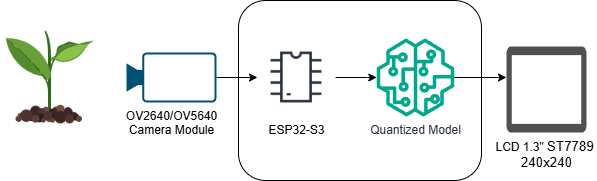

The diagram above was exported from draw.io. Its source (the exported page's mxGraphModel, read from the mxfile embedded in the PNG):
<mxGraphModel dx="1434" dy="746" grid="0" gridSize="10" guides="1" tooltips="1" connect="1" arrows="1" fold="1" page="1" pageScale="1" pageWidth="827" pageHeight="1169" math="0" shadow="0">
  <root>
    <mxCell id="0" />
    <mxCell id="1" parent="0" />
    <mxCell id="qlyWMmCIelh2VMHk5w4o-4" value="" style="rounded=1;whiteSpace=wrap;html=1;" parent="1" vertex="1">
      <mxGeometry x="292" y="217" width="243" height="180" as="geometry" />
    </mxCell>
    <mxCell id="1YHH_OALCCNET_vmQfo_-4" value="" style="shape=image;html=1;verticalAlign=top;verticalLabelPosition=bottom;labelBackgroundColor=#ffffff;imageAspect=0;aspect=fixed;image=https://cdn1.iconfinder.com/data/icons/icons-for-a-site-1/64/advantage_eco_friendly-128.png" parent="1" vertex="1">
      <mxGeometry x="54" y="244.5" width="99" height="99" as="geometry" />
    </mxCell>
    <mxCell id="1YHH_OALCCNET_vmQfo_-8" style="edgeStyle=orthogonalEdgeStyle;rounded=0;orthogonalLoop=1;jettySize=auto;html=1;entryX=0;entryY=0.5;entryDx=0;entryDy=0;" parent="1" source="1YHH_OALCCNET_vmQfo_-5" target="qlyWMmCIelh2VMHk5w4o-1" edge="1">
      <mxGeometry relative="1" as="geometry">
        <mxPoint x="310" y="294" as="targetPoint" />
      </mxGeometry>
    </mxCell>
    <mxCell id="1YHH_OALCCNET_vmQfo_-5" value="OV2640/OV5640&lt;div&gt;Camera&amp;nbsp;&lt;span style=&quot;background-color: transparent; color: light-dark(rgb(0, 0, 0), rgb(255, 255, 255));&quot;&gt;Module&lt;/span&gt;&lt;/div&gt;" style="points=[[0,0.5,0],[0.19,0.02,0],[0.59,0,0],[0.985,0.02,0],[1,0.5,0],[0.985,0.98,0],[0.59,1,0],[0.19,0.98,0]];verticalLabelPosition=bottom;sketch=0;html=1;verticalAlign=top;aspect=fixed;align=center;pointerEvents=1;shape=mxgraph.cisco19.camera;fillColor=#005073;strokeColor=none;" parent="1" vertex="1">
      <mxGeometry x="180" y="269" width="90" height="50" as="geometry" />
    </mxCell>
    <mxCell id="1YHH_OALCCNET_vmQfo_-6" value="LCD 1.3&quot;&amp;nbsp;&lt;span style=&quot;font-size:10.0pt;font-family:&lt;br/&gt;&amp;quot;Times New Roman&amp;quot;,serif;mso-fareast-font-family:SimSun;mso-ansi-language:EN-US;&lt;br/&gt;mso-fareast-language:EN-US;mso-bidi-language:AR-SA&quot; lang=&quot;EN-US&quot;&gt;ST7789&amp;nbsp;&lt;/span&gt;&lt;div&gt;&lt;span style=&quot;font-size:10.0pt;font-family:&lt;br/&gt;&amp;quot;Times New Roman&amp;quot;,serif;mso-fareast-font-family:SimSun;mso-ansi-language:EN-US;&lt;br/&gt;mso-fareast-language:EN-US;mso-bidi-language:AR-SA&quot; lang=&quot;EN-US&quot;&gt;240x240&lt;/span&gt;&lt;/div&gt;" style="sketch=0;pointerEvents=1;shadow=0;dashed=0;html=1;strokeColor=none;fillColor=#505050;labelPosition=center;verticalLabelPosition=bottom;verticalAlign=top;outlineConnect=0;align=center;shape=stencil(tZXbboQgEIafxluCA4i9bGx71T6E3aVdUhc26B58+6LgKtjDlqSJMeEf+IdvZDAjVburDyIDXLcHseky8pABnGoj69fGymAjOyfS0g1VvRdOea7sG79oJTttXLDtjP4QZ7nt/CqpdsLIzkXPTmMccTYo5DHD91YfHlJttFJ2C1KrdtSeovibNuLd6KPaBoEpfKiHnKvAFN7r04B5cVsgfgeAey/MSpw59GmkWvgw+h8uSSZrpBttNo1uxa+zwvoBKsswGUe3JTsa55O7dTli3ugCTsF+SIJhn8d5ej+fFAim+vk1hCKWUEEclQ/nKUQ4xMkRhZDI1o6GUHZOyIRDHpxypOIvdJNJDMOKaWsTz7V5Z6CF1IdF6Oci8BAJ0B1JoOKrQ24/NSSRLTjgClsUERpFnIdohM2VhdWhJH9rh6iFGaKJbfVjD5PK6t/cj/ZelU3j7u0vDMalq5t3VN2fYxQ+AQ==);direction=west;" parent="1" vertex="1">
      <mxGeometry x="560" y="239" width="80" height="110" as="geometry" />
    </mxCell>
    <mxCell id="1YHH_OALCCNET_vmQfo_-11" style="edgeStyle=orthogonalEdgeStyle;rounded=0;orthogonalLoop=1;jettySize=auto;html=1;" parent="1" source="1YHH_OALCCNET_vmQfo_-9" target="1YHH_OALCCNET_vmQfo_-6" edge="1">
      <mxGeometry relative="1" as="geometry" />
    </mxCell>
    <mxCell id="1YHH_OALCCNET_vmQfo_-9" value="Quantized&amp;nbsp;&lt;span style=&quot;background-color: transparent; color: light-dark(rgb(35, 47, 62), rgb(189, 199, 212));&quot;&gt;Model&lt;/span&gt;" style="sketch=0;outlineConnect=0;fontColor=#232F3E;gradientColor=none;fillColor=#01A88D;strokeColor=none;dashed=0;verticalLabelPosition=bottom;verticalAlign=top;align=center;html=1;fontSize=12;fontStyle=0;aspect=fixed;pointerEvents=1;shape=mxgraph.aws4.sagemaker_model;" parent="1" vertex="1">
      <mxGeometry x="430" y="255" width="78" height="78" as="geometry" />
    </mxCell>
    <mxCell id="qlyWMmCIelh2VMHk5w4o-3" value="" style="edgeStyle=orthogonalEdgeStyle;rounded=0;orthogonalLoop=1;jettySize=auto;html=1;" parent="1" source="qlyWMmCIelh2VMHk5w4o-1" target="1YHH_OALCCNET_vmQfo_-9" edge="1">
      <mxGeometry relative="1" as="geometry">
        <Array as="points">
          <mxPoint x="421" y="294" />
          <mxPoint x="421" y="294" />
        </Array>
      </mxGeometry>
    </mxCell>
    <mxCell id="qlyWMmCIelh2VMHk5w4o-1" value="ESP32-S3" style="shape=image;html=1;verticalAlign=top;verticalLabelPosition=bottom;labelBackgroundColor=#ffffff;imageAspect=0;aspect=fixed;image=https://cdn2.iconfinder.com/data/icons/electronic-13/480/3-electronic-arduino-chipset-icon-2-128.png" parent="1" vertex="1">
      <mxGeometry x="311" y="255" width="78" height="78" as="geometry" />
    </mxCell>
  </root>
</mxGraphModel>